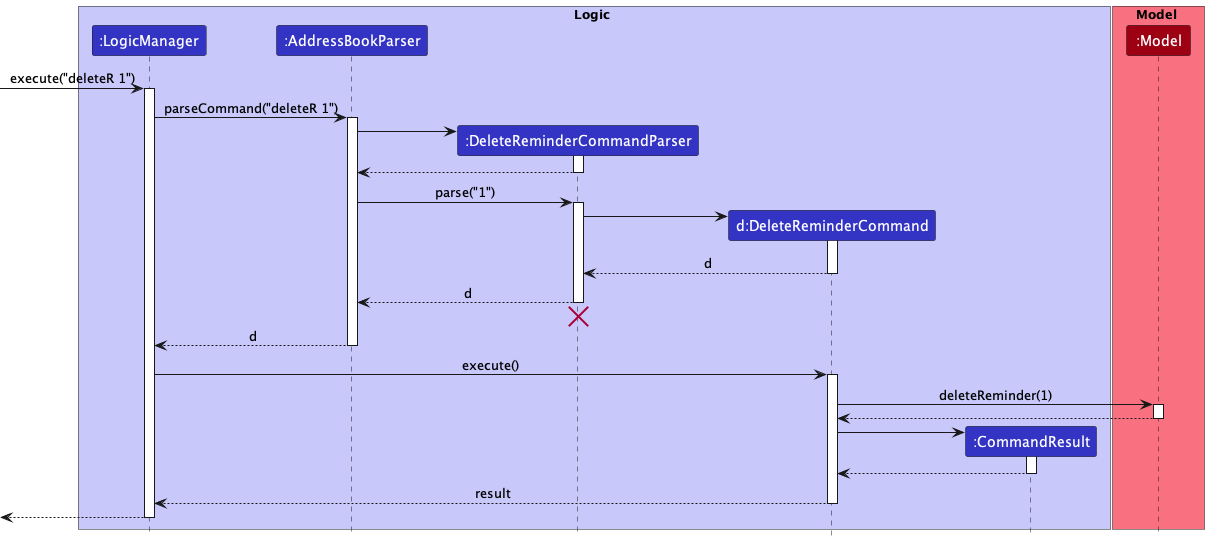

The diagram above was rendered by PlantUML. Its source (embedded in the PNG):
@startuml
!include style.puml

box Logic LOGIC_COLOR_T1
participant ":LogicManager" as LogicManager LOGIC_COLOR
participant ":AddressBookParser" as AddressBookParser LOGIC_COLOR
participant ":DeleteReminderCommandParser" as DeleteReminderCommandParser LOGIC_COLOR
participant "d:DeleteReminderCommand" as DeleteReminderCommand LOGIC_COLOR
participant ":CommandResult" as CommandResult LOGIC_COLOR
end box

box Model MODEL_COLOR_T1
participant ":Model" as Model MODEL_COLOR
end box

[-> LogicManager : execute("deleteR 1")
activate LogicManager

LogicManager -> AddressBookParser : parseCommand("deleteR 1")
activate AddressBookParser

create DeleteReminderCommandParser
AddressBookParser -> DeleteReminderCommandParser
activate DeleteReminderCommandParser

DeleteReminderCommandParser --> AddressBookParser
deactivate DeleteReminderCommandParser

AddressBookParser -> DeleteReminderCommandParser : parse("1")
activate DeleteReminderCommandParser

create DeleteReminderCommand
DeleteReminderCommandParser -> DeleteReminderCommand
activate DeleteReminderCommand

DeleteReminderCommand --> DeleteReminderCommandParser : d
deactivate DeleteReminderCommand

DeleteReminderCommandParser --> AddressBookParser : d
deactivate DeleteReminderCommandParser
'Hidden arrow to position the destroy marker below the end of the activation bar.
DeleteReminderCommandParser -[hidden]-> AddressBookParser
destroy DeleteReminderCommandParser

AddressBookParser --> LogicManager : d
deactivate AddressBookParser

LogicManager -> DeleteReminderCommand : execute()
activate DeleteReminderCommand

DeleteReminderCommand -> Model : deleteReminder(1)
activate Model

Model --> DeleteReminderCommand
deactivate Model

create CommandResult
DeleteReminderCommand -> CommandResult
activate CommandResult

CommandResult --> DeleteReminderCommand
deactivate CommandResult

DeleteReminderCommand --> LogicManager : result
deactivate DeleteReminderCommand

[<--LogicManager
deactivate LogicManager
@enduml